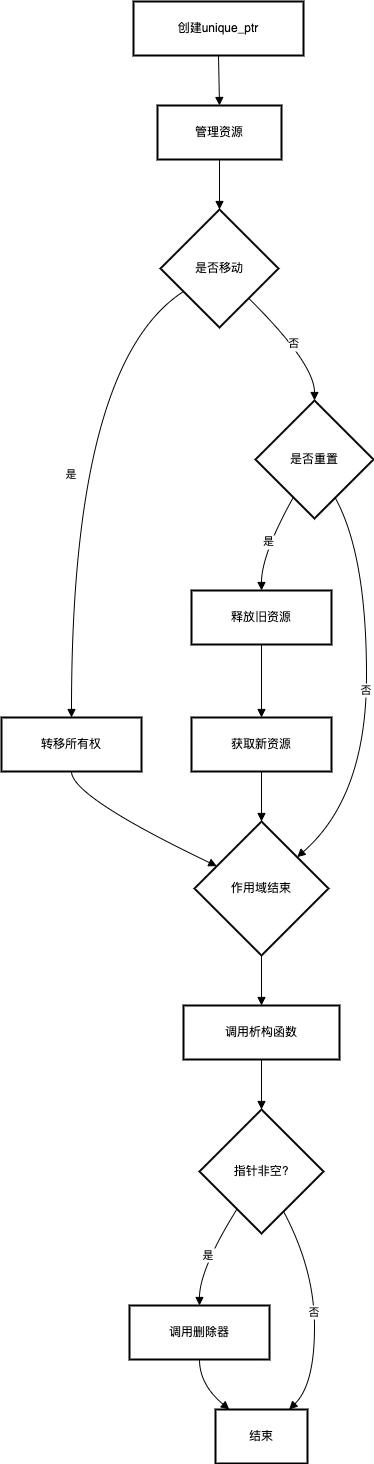

The diagram above was exported from draw.io. Its source (the exported page's mxGraphModel, read from the mxfile embedded in the PNG):
<mxGraphModel dx="1892" dy="1172" grid="1" gridSize="10" guides="1" tooltips="1" connect="1" arrows="1" fold="1" page="1" pageScale="1" pageWidth="827" pageHeight="1169" math="0" shadow="0">
  <root>
    <mxCell id="0" />
    <mxCell id="1" parent="0" />
    <mxCell id="orSn82zoypptq_LXvKSR-2364" value="创建unique_ptr" style="whiteSpace=wrap;strokeWidth=2;" vertex="1" parent="1">
      <mxGeometry x="152" y="20" width="170" height="54" as="geometry" />
    </mxCell>
    <mxCell id="orSn82zoypptq_LXvKSR-2365" value="管理资源" style="whiteSpace=wrap;strokeWidth=2;" vertex="1" parent="1">
      <mxGeometry x="176" y="124" width="124" height="54" as="geometry" />
    </mxCell>
    <mxCell id="orSn82zoypptq_LXvKSR-2366" value="是否移动" style="rhombus;strokeWidth=2;whiteSpace=wrap;" vertex="1" parent="1">
      <mxGeometry x="179" y="228" width="118" height="118" as="geometry" />
    </mxCell>
    <mxCell id="orSn82zoypptq_LXvKSR-2367" value="转移所有权" style="whiteSpace=wrap;strokeWidth=2;" vertex="1" parent="1">
      <mxGeometry x="20" y="736" width="140" height="54" as="geometry" />
    </mxCell>
    <mxCell id="orSn82zoypptq_LXvKSR-2368" value="是否重置" style="rhombus;strokeWidth=2;whiteSpace=wrap;" vertex="1" parent="1">
      <mxGeometry x="274" y="419" width="118" height="118" as="geometry" />
    </mxCell>
    <mxCell id="orSn82zoypptq_LXvKSR-2369" value="释放旧资源" style="whiteSpace=wrap;strokeWidth=2;" vertex="1" parent="1">
      <mxGeometry x="210" y="609" width="140" height="54" as="geometry" />
    </mxCell>
    <mxCell id="orSn82zoypptq_LXvKSR-2370" value="获取新资源" style="whiteSpace=wrap;strokeWidth=2;" vertex="1" parent="1">
      <mxGeometry x="210" y="736" width="140" height="54" as="geometry" />
    </mxCell>
    <mxCell id="orSn82zoypptq_LXvKSR-2371" value="作用域结束" style="rhombus;strokeWidth=2;whiteSpace=wrap;" vertex="1" parent="1">
      <mxGeometry x="213" y="840" width="134" height="134" as="geometry" />
    </mxCell>
    <mxCell id="orSn82zoypptq_LXvKSR-2372" value="调用析构函数" style="whiteSpace=wrap;strokeWidth=2;" vertex="1" parent="1">
      <mxGeometry x="202" y="1024" width="156" height="54" as="geometry" />
    </mxCell>
    <mxCell id="orSn82zoypptq_LXvKSR-2373" value="指针非空?" style="rhombus;strokeWidth=2;whiteSpace=wrap;" vertex="1" parent="1">
      <mxGeometry x="218" y="1128" width="124" height="124" as="geometry" />
    </mxCell>
    <mxCell id="orSn82zoypptq_LXvKSR-2374" value="调用删除器" style="whiteSpace=wrap;strokeWidth=2;" vertex="1" parent="1">
      <mxGeometry x="148" y="1324" width="140" height="54" as="geometry" />
    </mxCell>
    <mxCell id="orSn82zoypptq_LXvKSR-2375" value="结束" style="whiteSpace=wrap;strokeWidth=2;" vertex="1" parent="1">
      <mxGeometry x="234" y="1428" width="92" height="54" as="geometry" />
    </mxCell>
    <mxCell id="orSn82zoypptq_LXvKSR-2376" value="" style="curved=1;startArrow=none;endArrow=block;exitX=0.5;exitY=1;entryX=0.5;entryY=0;rounded=0;" edge="1" parent="1" source="orSn82zoypptq_LXvKSR-2364" target="orSn82zoypptq_LXvKSR-2365">
      <mxGeometry relative="1" as="geometry">
        <Array as="points" />
      </mxGeometry>
    </mxCell>
    <mxCell id="orSn82zoypptq_LXvKSR-2377" value="" style="curved=1;startArrow=none;endArrow=block;exitX=0.5;exitY=1;entryX=0.5;entryY=0;rounded=0;" edge="1" parent="1" source="orSn82zoypptq_LXvKSR-2365" target="orSn82zoypptq_LXvKSR-2366">
      <mxGeometry relative="1" as="geometry">
        <Array as="points" />
      </mxGeometry>
    </mxCell>
    <mxCell id="orSn82zoypptq_LXvKSR-2378" value="是" style="curved=1;startArrow=none;endArrow=block;exitX=0;exitY=0.82;entryX=0.5;entryY=-0.01;rounded=0;" edge="1" parent="1" source="orSn82zoypptq_LXvKSR-2366" target="orSn82zoypptq_LXvKSR-2367">
      <mxGeometry relative="1" as="geometry">
        <Array as="points">
          <mxPoint x="90" y="382" />
        </Array>
      </mxGeometry>
    </mxCell>
    <mxCell id="orSn82zoypptq_LXvKSR-2379" value="否" style="curved=1;startArrow=none;endArrow=block;exitX=0.99;exitY=1;entryX=0.5;entryY=0;rounded=0;" edge="1" parent="1" source="orSn82zoypptq_LXvKSR-2366" target="orSn82zoypptq_LXvKSR-2368">
      <mxGeometry relative="1" as="geometry">
        <Array as="points">
          <mxPoint x="333" y="382" />
        </Array>
      </mxGeometry>
    </mxCell>
    <mxCell id="orSn82zoypptq_LXvKSR-2380" value="是" style="curved=1;startArrow=none;endArrow=block;exitX=0.22;exitY=1;entryX=0.5;entryY=0;rounded=0;" edge="1" parent="1" source="orSn82zoypptq_LXvKSR-2368" target="orSn82zoypptq_LXvKSR-2369">
      <mxGeometry relative="1" as="geometry">
        <Array as="points">
          <mxPoint x="280" y="573" />
        </Array>
      </mxGeometry>
    </mxCell>
    <mxCell id="orSn82zoypptq_LXvKSR-2381" value="" style="curved=1;startArrow=none;endArrow=block;exitX=0.5;exitY=1;entryX=0.5;entryY=-0.01;rounded=0;" edge="1" parent="1" source="orSn82zoypptq_LXvKSR-2369" target="orSn82zoypptq_LXvKSR-2370">
      <mxGeometry relative="1" as="geometry">
        <Array as="points" />
      </mxGeometry>
    </mxCell>
    <mxCell id="orSn82zoypptq_LXvKSR-2382" value="否" style="curved=1;startArrow=none;endArrow=block;exitX=0.77;exitY=1;entryX=1;entryY=0.06;rounded=0;" edge="1" parent="1" source="orSn82zoypptq_LXvKSR-2368" target="orSn82zoypptq_LXvKSR-2371">
      <mxGeometry relative="1" as="geometry">
        <Array as="points">
          <mxPoint x="385" y="573" />
          <mxPoint x="385" y="815" />
        </Array>
      </mxGeometry>
    </mxCell>
    <mxCell id="orSn82zoypptq_LXvKSR-2383" value="" style="curved=1;startArrow=none;endArrow=block;exitX=0.5;exitY=0.99;entryX=0;entryY=0.25;rounded=0;" edge="1" parent="1" source="orSn82zoypptq_LXvKSR-2367" target="orSn82zoypptq_LXvKSR-2371">
      <mxGeometry relative="1" as="geometry">
        <Array as="points">
          <mxPoint x="90" y="815" />
        </Array>
      </mxGeometry>
    </mxCell>
    <mxCell id="orSn82zoypptq_LXvKSR-2384" value="" style="curved=1;startArrow=none;endArrow=block;exitX=0.5;exitY=0.99;entryX=0.5;entryY=0;rounded=0;" edge="1" parent="1" source="orSn82zoypptq_LXvKSR-2370" target="orSn82zoypptq_LXvKSR-2371">
      <mxGeometry relative="1" as="geometry">
        <Array as="points" />
      </mxGeometry>
    </mxCell>
    <mxCell id="orSn82zoypptq_LXvKSR-2385" value="" style="curved=1;startArrow=none;endArrow=block;exitX=0.5;exitY=1;entryX=0.5;entryY=-0.01;rounded=0;" edge="1" parent="1" source="orSn82zoypptq_LXvKSR-2371" target="orSn82zoypptq_LXvKSR-2372">
      <mxGeometry relative="1" as="geometry">
        <Array as="points" />
      </mxGeometry>
    </mxCell>
    <mxCell id="orSn82zoypptq_LXvKSR-2386" value="" style="curved=1;startArrow=none;endArrow=block;exitX=0.5;exitY=0.99;entryX=0.5;entryY=0;rounded=0;" edge="1" parent="1" source="orSn82zoypptq_LXvKSR-2372" target="orSn82zoypptq_LXvKSR-2373">
      <mxGeometry relative="1" as="geometry">
        <Array as="points" />
      </mxGeometry>
    </mxCell>
    <mxCell id="orSn82zoypptq_LXvKSR-2387" value="是" style="curved=1;startArrow=none;endArrow=block;exitX=0.18;exitY=0.99;entryX=0.5;entryY=0;rounded=0;" edge="1" parent="1" source="orSn82zoypptq_LXvKSR-2373" target="orSn82zoypptq_LXvKSR-2374">
      <mxGeometry relative="1" as="geometry">
        <Array as="points">
          <mxPoint x="218" y="1288" />
        </Array>
      </mxGeometry>
    </mxCell>
    <mxCell id="orSn82zoypptq_LXvKSR-2388" value="否" style="curved=1;startArrow=none;endArrow=block;exitX=0.77;exitY=0.99;entryX=0.8;entryY=0;rounded=0;" edge="1" parent="1" source="orSn82zoypptq_LXvKSR-2373" target="orSn82zoypptq_LXvKSR-2375">
      <mxGeometry relative="1" as="geometry">
        <Array as="points">
          <mxPoint x="333" y="1288" />
          <mxPoint x="333" y="1403" />
        </Array>
      </mxGeometry>
    </mxCell>
    <mxCell id="orSn82zoypptq_LXvKSR-2389" value="" style="curved=1;startArrow=none;endArrow=block;exitX=0.5;exitY=1;entryX=0.15;entryY=0;rounded=0;" edge="1" parent="1" source="orSn82zoypptq_LXvKSR-2374" target="orSn82zoypptq_LXvKSR-2375">
      <mxGeometry relative="1" as="geometry">
        <Array as="points">
          <mxPoint x="218" y="1403" />
        </Array>
      </mxGeometry>
    </mxCell>
  </root>
</mxGraphModel>